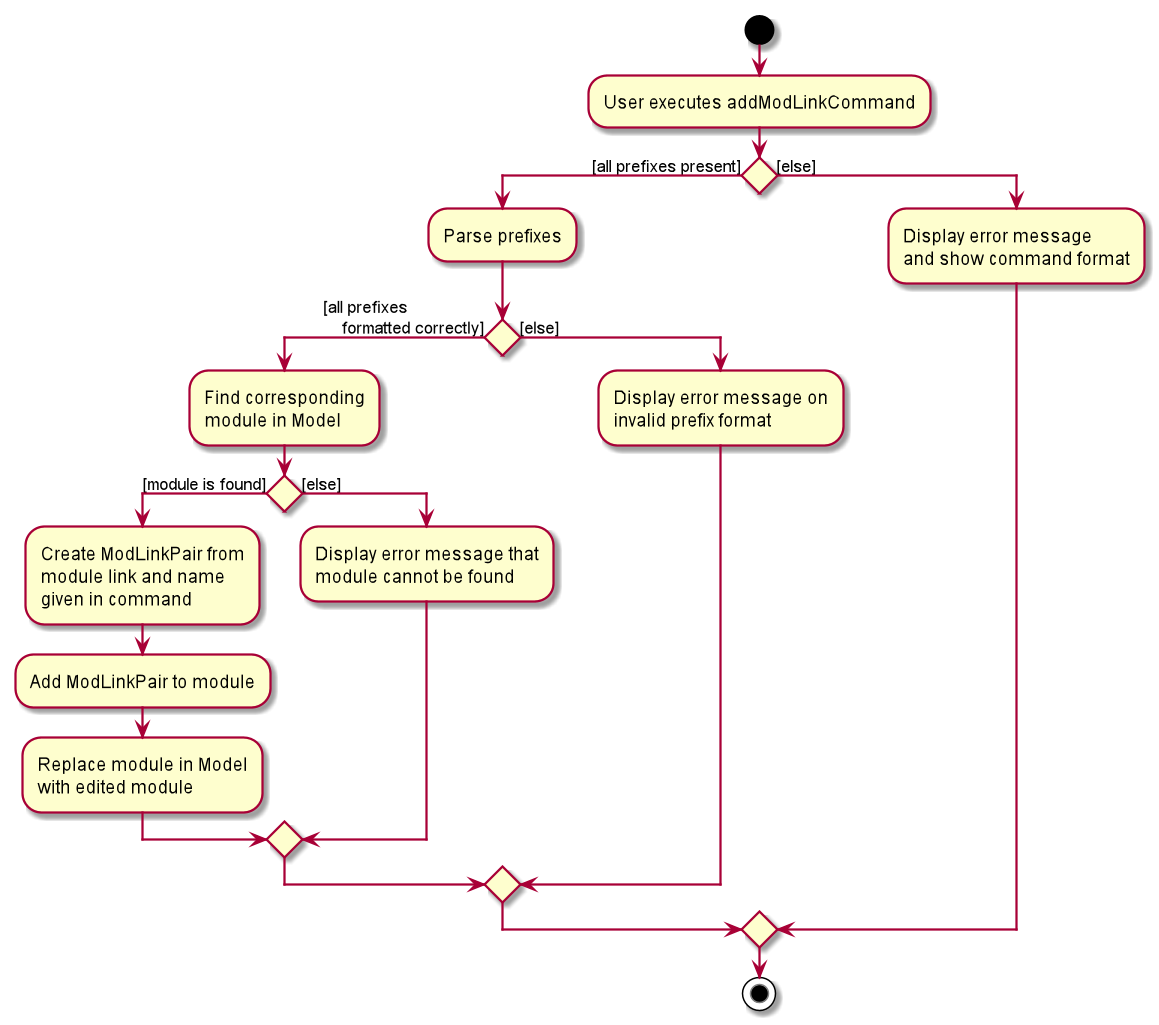

The diagram above was rendered by PlantUML. Its source (embedded in the PNG):
@startuml
start
:User executes addModLinkCommand;


if () then ([all prefixes present])
    :Parse prefixes;
    if () then ([all prefixes
    formatted correctly])
        :Find corresponding
        module in Model;
        if () then ([module is found])
            :Create ModLinkPair from\nmodule link and name\ngiven in command;
            :Add ModLinkPair to module;
            :Replace module in Model
            with edited module;
        else ([else])
            :Display error message that
            module cannot be found;
        endif
    else ([else])
        :Display error message on
        invalid prefix format;
    endif
else ([else])
    :Display error message
    and show command format;
endif
stop
@enduml